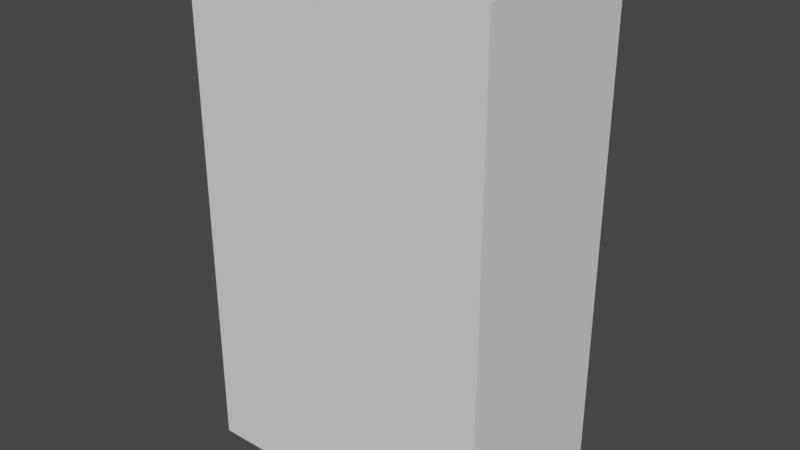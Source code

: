# Source: cabinet.blend  (saved by Blender 2.82.7; exported with 4.5.12 LTS)
import bpy
from mathutils import Matrix  # noqa: F401  (used for matrix-valued properties, if any)

bpy.ops.wm.read_factory_settings(use_empty=True)
scene = bpy.context.scene
scene.name = 'Scene'

# ---- collections
col_collection = bpy.data.collections.new('Collection'); scene.collection.children.link(col_collection)

# ---- world
world_world = bpy.data.worlds.new('World'); scene.world = world_world
world_world.use_nodes = True; world_world.node_tree.nodes.clear()
_N = world_world.node_tree.nodes; _L = world_world.node_tree.links
n0 = _N.new('ShaderNodeOutputWorld'); n0.name = 'World Output'; n0.location = (300, 300)
n1 = _N.new('ShaderNodeBackground'); n1.name = 'Background'; n1.location = (10, 300)
n1.inputs[0].default_value = (0.05088, 0.05088, 0.05088, 1.0)
_L.new(n1.outputs[0], n0.inputs[0])
n0.is_active_output = True
world_world.color = (0.05088, 0.05088, 0.05088)
world_world.use_sun_shadow = False
world_world.sun_shadow_jitter_overblur = 0.0

# ---- meshes
me_cube_001 = bpy.data.meshes.new('Cube.001')
me_cube_001.from_pydata([(-1.0, -1.0, -1.0), (-1.0, -1.0, 1.0), (-1.0, 1.0, -1.0), (-1.0, 1.0, 1.0), (1.0, -1.0, -1.0), (1.0, -1.0, 1.0), (1.0, 1.0, -1.0), (1.0, 1.0, 1.0)], [], [(0, 1, 3, 2), (2, 3, 7, 6), (6, 7, 5, 4), (4, 5, 1, 0), (2, 6, 4, 0), (7, 3, 1, 5)])
_uv = me_cube_001.uv_layers.new(name='UVMap')
_uv.uv.foreach_set('vector', [0.375, 0.0, 0.625, 0.0, 0.625, 0.25, 0.375, 0.25, 0.375, 0.25, 0.625, 0.25, 0.625, 0.5, 0.375, 0.5, 0.375, 0.5, 0.625, 0.5, 0.625, 0.75, 0.375, 0.75, 0.375, 0.75, 0.625, 0.75, 0.625, 1.0, 0.375, 1.0, 0.125, 0.5, 0.375, 0.5, 0.375, 0.75, 0.125, 0.75, 0.625, 0.5, 0.875, 0.5, 0.875, 0.75, 0.625, 0.75])
me_cube_001.use_remesh_fix_poles = True
me_cube_001.use_remesh_preserve_attributes = False
me_cube_001.use_mirror_vertex_groups = False
me_cube_001.update()

# ---- objects
ob_cube = bpy.data.objects.new('Cube', me_cube_001)

# ---- transforms, parenting, visibility, modifiers, constraints
ob_cube.location = (0.0, 0.0, 0.0)
ob_cube.scale = (1.709, 1.0, 2.803)
ob_cube.lineart.crease_threshold = 0.0

# ---- collection membership
col_collection.objects.link(ob_cube)

# ---- scene / render settings (as saved in the file)
scene.frame_start = 1; scene.frame_end = 250; scene.frame_set(1)
scene.render.engine = 'BLENDER_EEVEE_NEXT'
scene.cycles.use_denoising = False
scene.cycles.samples = 128
scene.cycles.sampling_pattern = 'TABULATED_SOBOL'
scene.cycles.use_adaptive_sampling = False
scene.cycles.use_light_tree = False
scene.view_settings.view_transform = 'Filmic'
bpy.context.view_layer.update()

# ---- added for rendering (the .blend has no active camera and no usable light): camera, sun
cam_auto = bpy.data.cameras.new('AutoCamera')
cam_auto.lens = 50.0
cam_auto.sensor_width = 36.0
cam_auto.clip_end = 1000.0
ob_auto_camera = bpy.data.objects.new('AutoCamera', cam_auto)
scene.collection.objects.link(ob_auto_camera)
ob_auto_camera.location = (6.34965, -7.61958, 5.07972)
ob_auto_camera.rotation_euler = (1.09748, -7.21219e-08, 0.694738)
scene.camera = ob_auto_camera
light_auto_sun = bpy.data.lights.new('AutoSun', 'SUN')
light_auto_sun.energy = 3.0
light_auto_sun.angle = 0.0523599
ob_auto_sun = bpy.data.objects.new('AutoSun', light_auto_sun)
scene.collection.objects.link(ob_auto_sun)
ob_auto_sun.rotation_euler = (0.872665, 0.174533, 0.523599)
bpy.context.view_layer.update()
